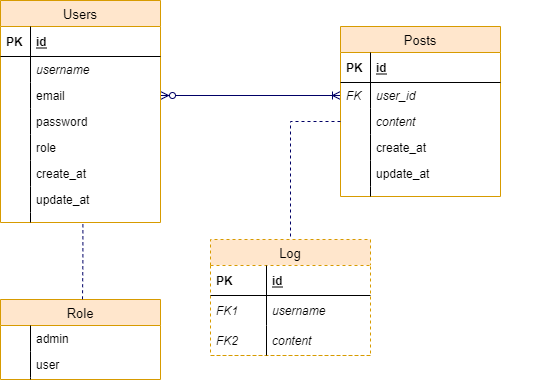

The diagram above was exported from draw.io. Its source (the exported page's mxGraphModel, read from the mxfile embedded in the PNG):
<mxGraphModel dx="1188" dy="1284" grid="1" gridSize="10" guides="1" tooltips="1" connect="1" arrows="1" fold="1" page="1" pageScale="1" pageWidth="850" pageHeight="1100" math="0" shadow="0">
  <root>
    <mxCell id="0" />
    <mxCell id="1" parent="0" />
    <mxCell id="_s1SgDXMfq0FBrOAFLL7-2" value="" style="edgeStyle=none;rounded=0;html=1;startArrow=ERoneToMany;startFill=0;endArrow=ERzeroToMany;endFill=1;jettySize=auto;orthogonalLoop=1;fontSize=10;strokeColor=#000066;entryX=1;entryY=0.5;entryDx=0;entryDy=0;exitX=0;exitY=0.5;exitDx=0;exitDy=0;" edge="1" parent="1" source="_s1SgDXMfq0FBrOAFLL7-41" target="_s1SgDXMfq0FBrOAFLL7-8">
      <mxGeometry relative="1" as="geometry">
        <mxPoint x="320" y="80" as="sourcePoint" />
        <mxPoint x="480" y="60" as="targetPoint" />
      </mxGeometry>
    </mxCell>
    <mxCell id="_s1SgDXMfq0FBrOAFLL7-3" value="Users" style="swimlane;fontStyle=0;childLayout=stackLayout;horizontal=1;startSize=26;fillColor=#ffe6cc;horizontalStack=0;resizeParent=1;resizeParentMax=0;resizeLast=0;collapsible=1;marginBottom=0;swimlaneFillColor=#ffffff;align=center;strokeWidth=1;fontSize=13;strokeColor=#d79b00;" vertex="1" parent="1">
      <mxGeometry x="80" y="41" width="160" height="222" as="geometry" />
    </mxCell>
    <mxCell id="_s1SgDXMfq0FBrOAFLL7-4" value="id" style="shape=partialRectangle;top=0;left=0;right=0;bottom=1;align=left;verticalAlign=middle;fillColor=none;spacingLeft=34;spacingRight=4;overflow=hidden;rotatable=0;points=[[0,0.5],[1,0.5]];portConstraint=eastwest;dropTarget=0;fontStyle=5;" vertex="1" parent="_s1SgDXMfq0FBrOAFLL7-3">
      <mxGeometry y="26" width="160" height="30" as="geometry" />
    </mxCell>
    <mxCell id="_s1SgDXMfq0FBrOAFLL7-5" value="PK" style="shape=partialRectangle;top=0;left=0;bottom=0;fillColor=none;align=left;verticalAlign=middle;spacingLeft=4;spacingRight=4;overflow=hidden;rotatable=0;points=[];portConstraint=eastwest;part=1;fontStyle=1" vertex="1" connectable="0" parent="_s1SgDXMfq0FBrOAFLL7-4">
      <mxGeometry width="30" height="30" as="geometry" />
    </mxCell>
    <mxCell id="_s1SgDXMfq0FBrOAFLL7-6" value="username" style="shape=partialRectangle;top=0;left=0;right=0;bottom=0;align=left;verticalAlign=top;fillColor=none;spacingLeft=34;spacingRight=4;overflow=hidden;rotatable=0;points=[[0,0.5],[1,0.5]];portConstraint=eastwest;dropTarget=0;fontStyle=2" vertex="1" parent="_s1SgDXMfq0FBrOAFLL7-3">
      <mxGeometry y="56" width="160" height="26" as="geometry" />
    </mxCell>
    <mxCell id="_s1SgDXMfq0FBrOAFLL7-7" value="" style="shape=partialRectangle;top=0;left=0;bottom=0;fillColor=none;align=left;verticalAlign=top;spacingLeft=4;spacingRight=4;overflow=hidden;rotatable=0;points=[];portConstraint=eastwest;part=1;fontStyle=2" vertex="1" connectable="0" parent="_s1SgDXMfq0FBrOAFLL7-6">
      <mxGeometry width="30" height="26" as="geometry" />
    </mxCell>
    <mxCell id="_s1SgDXMfq0FBrOAFLL7-8" value="email" style="shape=partialRectangle;top=0;left=0;right=0;bottom=0;align=left;verticalAlign=top;fillColor=none;spacingLeft=34;spacingRight=4;overflow=hidden;rotatable=0;points=[[0,0.5],[1,0.5]];portConstraint=eastwest;dropTarget=0;" vertex="1" parent="_s1SgDXMfq0FBrOAFLL7-3">
      <mxGeometry y="82" width="160" height="26" as="geometry" />
    </mxCell>
    <mxCell id="_s1SgDXMfq0FBrOAFLL7-9" value="" style="shape=partialRectangle;top=0;left=0;bottom=0;fillColor=none;align=left;verticalAlign=top;spacingLeft=4;spacingRight=4;overflow=hidden;rotatable=0;points=[];portConstraint=eastwest;part=1;" vertex="1" connectable="0" parent="_s1SgDXMfq0FBrOAFLL7-8">
      <mxGeometry width="30" height="26" as="geometry" />
    </mxCell>
    <mxCell id="_s1SgDXMfq0FBrOAFLL7-10" value="password" style="shape=partialRectangle;top=0;left=0;right=0;bottom=0;align=left;verticalAlign=top;fillColor=none;spacingLeft=34;spacingRight=4;overflow=hidden;rotatable=0;points=[[0,0.5],[1,0.5]];portConstraint=eastwest;dropTarget=0;" vertex="1" parent="_s1SgDXMfq0FBrOAFLL7-3">
      <mxGeometry y="108" width="160" height="26" as="geometry" />
    </mxCell>
    <mxCell id="_s1SgDXMfq0FBrOAFLL7-11" value="" style="shape=partialRectangle;top=0;left=0;bottom=0;fillColor=none;align=left;verticalAlign=top;spacingLeft=4;spacingRight=4;overflow=hidden;rotatable=0;points=[];portConstraint=eastwest;part=1;" vertex="1" connectable="0" parent="_s1SgDXMfq0FBrOAFLL7-10">
      <mxGeometry width="30" height="26" as="geometry" />
    </mxCell>
    <mxCell id="_s1SgDXMfq0FBrOAFLL7-66" value="role" style="shape=partialRectangle;top=0;left=0;right=0;bottom=0;align=left;verticalAlign=top;fillColor=none;spacingLeft=34;spacingRight=4;overflow=hidden;rotatable=0;points=[[0,0.5],[1,0.5]];portConstraint=eastwest;dropTarget=0;" vertex="1" parent="_s1SgDXMfq0FBrOAFLL7-3">
      <mxGeometry y="134" width="160" height="26" as="geometry" />
    </mxCell>
    <mxCell id="_s1SgDXMfq0FBrOAFLL7-67" value="" style="shape=partialRectangle;top=0;left=0;bottom=0;fillColor=none;align=left;verticalAlign=top;spacingLeft=4;spacingRight=4;overflow=hidden;rotatable=0;points=[];portConstraint=eastwest;part=1;" vertex="1" connectable="0" parent="_s1SgDXMfq0FBrOAFLL7-66">
      <mxGeometry width="30" height="26" as="geometry" />
    </mxCell>
    <mxCell id="_s1SgDXMfq0FBrOAFLL7-70" value="create_at" style="shape=partialRectangle;top=0;left=0;right=0;bottom=0;align=left;verticalAlign=top;fillColor=none;spacingLeft=34;spacingRight=4;overflow=hidden;rotatable=0;points=[[0,0.5],[1,0.5]];portConstraint=eastwest;dropTarget=0;" vertex="1" parent="_s1SgDXMfq0FBrOAFLL7-3">
      <mxGeometry y="160" width="160" height="26" as="geometry" />
    </mxCell>
    <mxCell id="_s1SgDXMfq0FBrOAFLL7-71" value="" style="shape=partialRectangle;top=0;left=0;bottom=0;fillColor=none;align=left;verticalAlign=top;spacingLeft=4;spacingRight=4;overflow=hidden;rotatable=0;points=[];portConstraint=eastwest;part=1;" vertex="1" connectable="0" parent="_s1SgDXMfq0FBrOAFLL7-70">
      <mxGeometry width="30" height="26" as="geometry" />
    </mxCell>
    <mxCell id="_s1SgDXMfq0FBrOAFLL7-68" value="update_at" style="shape=partialRectangle;top=0;left=0;right=0;bottom=0;align=left;verticalAlign=top;fillColor=none;spacingLeft=34;spacingRight=4;overflow=hidden;rotatable=0;points=[[0,0.5],[1,0.5]];portConstraint=eastwest;dropTarget=0;" vertex="1" parent="_s1SgDXMfq0FBrOAFLL7-3">
      <mxGeometry y="186" width="160" height="26" as="geometry" />
    </mxCell>
    <mxCell id="_s1SgDXMfq0FBrOAFLL7-69" value="" style="shape=partialRectangle;top=0;left=0;bottom=0;fillColor=none;align=left;verticalAlign=top;spacingLeft=4;spacingRight=4;overflow=hidden;rotatable=0;points=[];portConstraint=eastwest;part=1;" vertex="1" connectable="0" parent="_s1SgDXMfq0FBrOAFLL7-68">
      <mxGeometry width="30" height="26" as="geometry" />
    </mxCell>
    <mxCell id="_s1SgDXMfq0FBrOAFLL7-12" value="" style="shape=partialRectangle;top=0;left=0;right=0;bottom=0;align=left;verticalAlign=top;fillColor=none;spacingLeft=34;spacingRight=4;overflow=hidden;rotatable=0;points=[[0,0.5],[1,0.5]];portConstraint=eastwest;dropTarget=0;" vertex="1" parent="_s1SgDXMfq0FBrOAFLL7-3">
      <mxGeometry y="212" width="160" height="10" as="geometry" />
    </mxCell>
    <mxCell id="_s1SgDXMfq0FBrOAFLL7-13" value="" style="shape=partialRectangle;top=0;left=0;bottom=0;fillColor=none;align=left;verticalAlign=top;spacingLeft=4;spacingRight=4;overflow=hidden;rotatable=0;points=[];portConstraint=eastwest;part=1;" vertex="1" connectable="0" parent="_s1SgDXMfq0FBrOAFLL7-12">
      <mxGeometry width="30" height="10" as="geometry" />
    </mxCell>
    <mxCell id="_s1SgDXMfq0FBrOAFLL7-21" value="Role" style="swimlane;fontStyle=0;childLayout=stackLayout;horizontal=1;startSize=26;fillColor=#ffe6cc;horizontalStack=0;resizeParent=1;resizeParentMax=0;resizeLast=0;collapsible=1;marginBottom=0;swimlaneFillColor=#ffffff;align=center;strokeWidth=1;fontSize=13;strokeColor=#d79b00;" vertex="1" parent="1">
      <mxGeometry x="80" y="340" width="160" height="80" as="geometry" />
    </mxCell>
    <mxCell id="_s1SgDXMfq0FBrOAFLL7-24" value="admin" style="shape=partialRectangle;top=0;left=0;right=0;bottom=0;align=left;verticalAlign=top;fillColor=none;spacingLeft=34;spacingRight=4;overflow=hidden;rotatable=0;points=[[0,0.5],[1,0.5]];portConstraint=eastwest;dropTarget=0;" vertex="1" parent="_s1SgDXMfq0FBrOAFLL7-21">
      <mxGeometry y="26" width="160" height="26" as="geometry" />
    </mxCell>
    <mxCell id="_s1SgDXMfq0FBrOAFLL7-25" value="" style="shape=partialRectangle;top=0;left=0;bottom=0;fillColor=none;align=left;verticalAlign=top;spacingLeft=4;spacingRight=4;overflow=hidden;rotatable=0;points=[];portConstraint=eastwest;part=1;" vertex="1" connectable="0" parent="_s1SgDXMfq0FBrOAFLL7-24">
      <mxGeometry width="30" height="26" as="geometry" />
    </mxCell>
    <mxCell id="_s1SgDXMfq0FBrOAFLL7-64" value="user" style="shape=partialRectangle;top=0;left=0;right=0;bottom=0;align=left;verticalAlign=top;fillColor=none;spacingLeft=34;spacingRight=4;overflow=hidden;rotatable=0;points=[[0,0.5],[1,0.5]];portConstraint=eastwest;dropTarget=0;" vertex="1" parent="_s1SgDXMfq0FBrOAFLL7-21">
      <mxGeometry y="52" width="160" height="26" as="geometry" />
    </mxCell>
    <mxCell id="_s1SgDXMfq0FBrOAFLL7-65" value="" style="shape=partialRectangle;top=0;left=0;bottom=0;fillColor=none;align=left;verticalAlign=top;spacingLeft=4;spacingRight=4;overflow=hidden;rotatable=0;points=[];portConstraint=eastwest;part=1;" vertex="1" connectable="0" parent="_s1SgDXMfq0FBrOAFLL7-64">
      <mxGeometry width="30" height="26" as="geometry" />
    </mxCell>
    <mxCell id="_s1SgDXMfq0FBrOAFLL7-26" value="" style="shape=partialRectangle;top=0;left=0;right=0;bottom=0;align=left;verticalAlign=top;fillColor=none;spacingLeft=34;spacingRight=4;overflow=hidden;rotatable=0;points=[[0,0.5],[1,0.5]];portConstraint=eastwest;dropTarget=0;" vertex="1" parent="_s1SgDXMfq0FBrOAFLL7-21">
      <mxGeometry y="78" width="160" height="2" as="geometry" />
    </mxCell>
    <mxCell id="_s1SgDXMfq0FBrOAFLL7-27" value="" style="shape=partialRectangle;top=0;left=0;bottom=0;fillColor=none;align=left;verticalAlign=top;spacingLeft=4;spacingRight=4;overflow=hidden;rotatable=0;points=[];portConstraint=eastwest;part=1;" vertex="1" connectable="0" parent="_s1SgDXMfq0FBrOAFLL7-26">
      <mxGeometry width="30" height="2" as="geometry" />
    </mxCell>
    <mxCell id="_s1SgDXMfq0FBrOAFLL7-38" value="Posts" style="swimlane;fontStyle=0;childLayout=stackLayout;horizontal=1;startSize=26;fillColor=#ffe6cc;horizontalStack=0;resizeParent=1;resizeParentMax=0;resizeLast=0;collapsible=1;marginBottom=0;swimlaneFillColor=#ffffff;align=center;strokeWidth=1;fontSize=13;strokeColor=#d79b00;" vertex="1" parent="1">
      <mxGeometry x="420" y="67" width="160" height="170" as="geometry" />
    </mxCell>
    <mxCell id="_s1SgDXMfq0FBrOAFLL7-39" value="id" style="shape=partialRectangle;top=0;left=0;right=0;bottom=1;align=left;verticalAlign=middle;fillColor=none;spacingLeft=34;spacingRight=4;overflow=hidden;rotatable=0;points=[[0,0.5],[1,0.5]];portConstraint=eastwest;dropTarget=0;fontStyle=5;" vertex="1" parent="_s1SgDXMfq0FBrOAFLL7-38">
      <mxGeometry y="26" width="160" height="30" as="geometry" />
    </mxCell>
    <mxCell id="_s1SgDXMfq0FBrOAFLL7-40" value="PK" style="shape=partialRectangle;top=0;left=0;bottom=0;fillColor=none;align=left;verticalAlign=middle;spacingLeft=4;spacingRight=4;overflow=hidden;rotatable=0;points=[];portConstraint=eastwest;part=1;fontStyle=1" vertex="1" connectable="0" parent="_s1SgDXMfq0FBrOAFLL7-39">
      <mxGeometry width="30" height="30" as="geometry" />
    </mxCell>
    <mxCell id="_s1SgDXMfq0FBrOAFLL7-41" value="user_id" style="shape=partialRectangle;top=0;left=0;right=0;bottom=0;align=left;verticalAlign=top;fillColor=none;spacingLeft=34;spacingRight=4;overflow=hidden;rotatable=0;points=[[0,0.5],[1,0.5]];portConstraint=eastwest;dropTarget=0;fontStyle=2" vertex="1" parent="_s1SgDXMfq0FBrOAFLL7-38">
      <mxGeometry y="56" width="160" height="26" as="geometry" />
    </mxCell>
    <mxCell id="_s1SgDXMfq0FBrOAFLL7-42" value="FK" style="shape=partialRectangle;top=0;left=0;bottom=0;fillColor=none;align=left;verticalAlign=top;spacingLeft=4;spacingRight=4;overflow=hidden;rotatable=0;points=[];portConstraint=eastwest;part=1;fontStyle=2" vertex="1" connectable="0" parent="_s1SgDXMfq0FBrOAFLL7-41">
      <mxGeometry width="30" height="26" as="geometry" />
    </mxCell>
    <mxCell id="_s1SgDXMfq0FBrOAFLL7-43" value="content" style="shape=partialRectangle;top=0;left=0;right=0;bottom=0;align=left;verticalAlign=top;fillColor=none;spacingLeft=34;spacingRight=4;overflow=hidden;rotatable=0;points=[[0,0.5],[1,0.5]];portConstraint=eastwest;dropTarget=0;fontStyle=2" vertex="1" parent="_s1SgDXMfq0FBrOAFLL7-38">
      <mxGeometry y="82" width="160" height="26" as="geometry" />
    </mxCell>
    <mxCell id="_s1SgDXMfq0FBrOAFLL7-44" value="" style="shape=partialRectangle;top=0;left=0;bottom=0;fillColor=none;align=left;verticalAlign=top;spacingLeft=4;spacingRight=4;overflow=hidden;rotatable=0;points=[];portConstraint=eastwest;part=1;fontStyle=2" vertex="1" connectable="0" parent="_s1SgDXMfq0FBrOAFLL7-43">
      <mxGeometry width="30" height="26" as="geometry" />
    </mxCell>
    <mxCell id="_s1SgDXMfq0FBrOAFLL7-47" value="create_at" style="shape=partialRectangle;top=0;left=0;right=0;bottom=0;align=left;verticalAlign=top;fillColor=none;spacingLeft=34;spacingRight=4;overflow=hidden;rotatable=0;points=[[0,0.5],[1,0.5]];portConstraint=eastwest;dropTarget=0;fontStyle=0" vertex="1" parent="_s1SgDXMfq0FBrOAFLL7-38">
      <mxGeometry y="108" width="160" height="26" as="geometry" />
    </mxCell>
    <mxCell id="_s1SgDXMfq0FBrOAFLL7-48" value="" style="shape=partialRectangle;top=0;left=0;bottom=0;fillColor=none;align=left;verticalAlign=top;spacingLeft=4;spacingRight=4;overflow=hidden;rotatable=0;points=[];portConstraint=eastwest;part=1;" vertex="1" connectable="0" parent="_s1SgDXMfq0FBrOAFLL7-47">
      <mxGeometry width="30" height="26" as="geometry" />
    </mxCell>
    <mxCell id="_s1SgDXMfq0FBrOAFLL7-49" value="update_at" style="shape=partialRectangle;top=0;left=0;right=0;bottom=0;align=left;verticalAlign=top;fillColor=none;spacingLeft=34;spacingRight=4;overflow=hidden;rotatable=0;points=[[0,0.5],[1,0.5]];portConstraint=eastwest;dropTarget=0;fontStyle=0" vertex="1" parent="_s1SgDXMfq0FBrOAFLL7-38">
      <mxGeometry y="134" width="160" height="26" as="geometry" />
    </mxCell>
    <mxCell id="_s1SgDXMfq0FBrOAFLL7-50" value="" style="shape=partialRectangle;top=0;left=0;bottom=0;fillColor=none;align=left;verticalAlign=top;spacingLeft=4;spacingRight=4;overflow=hidden;rotatable=0;points=[];portConstraint=eastwest;part=1;" vertex="1" connectable="0" parent="_s1SgDXMfq0FBrOAFLL7-49">
      <mxGeometry width="30" height="26" as="geometry" />
    </mxCell>
    <mxCell id="_s1SgDXMfq0FBrOAFLL7-51" value="" style="shape=partialRectangle;top=0;left=0;right=0;bottom=0;align=left;verticalAlign=top;fillColor=none;spacingLeft=34;spacingRight=4;overflow=hidden;rotatable=0;points=[[0,0.5],[1,0.5]];portConstraint=eastwest;dropTarget=0;" vertex="1" parent="_s1SgDXMfq0FBrOAFLL7-38">
      <mxGeometry y="160" width="160" height="10" as="geometry" />
    </mxCell>
    <mxCell id="_s1SgDXMfq0FBrOAFLL7-52" value="" style="shape=partialRectangle;top=0;left=0;bottom=0;fillColor=none;align=left;verticalAlign=top;spacingLeft=4;spacingRight=4;overflow=hidden;rotatable=0;points=[];portConstraint=eastwest;part=1;" vertex="1" connectable="0" parent="_s1SgDXMfq0FBrOAFLL7-51">
      <mxGeometry width="30" height="10" as="geometry" />
    </mxCell>
    <mxCell id="_s1SgDXMfq0FBrOAFLL7-53" value="Log" style="swimlane;fontStyle=0;childLayout=stackLayout;horizontal=1;startSize=26;fillColor=#ffe6cc;horizontalStack=0;resizeParent=1;resizeParentMax=0;resizeLast=0;collapsible=1;marginBottom=0;swimlaneFillColor=#ffffff;align=center;fontSize=13;dashed=1;strokeColor=#d79b00;strokeWidth=1;" vertex="1" parent="1">
      <mxGeometry x="290" y="280" width="160" height="116" as="geometry" />
    </mxCell>
    <mxCell id="_s1SgDXMfq0FBrOAFLL7-54" value="id" style="shape=partialRectangle;top=0;left=0;right=0;bottom=1;align=left;verticalAlign=middle;fillColor=none;spacingLeft=60;spacingRight=4;overflow=hidden;rotatable=0;points=[[0,0.5],[1,0.5]];portConstraint=eastwest;dropTarget=0;fontStyle=5;fontSize=12;strokeColor=#000000;perimeterSpacing=0;" vertex="1" parent="_s1SgDXMfq0FBrOAFLL7-53">
      <mxGeometry y="26" width="160" height="30" as="geometry" />
    </mxCell>
    <mxCell id="_s1SgDXMfq0FBrOAFLL7-55" value="PK" style="shape=partialRectangle;fontStyle=1;top=0;left=0;bottom=0;fillColor=none;align=left;verticalAlign=middle;spacingLeft=4;spacingRight=4;overflow=hidden;rotatable=0;points=[];portConstraint=eastwest;part=1;fontSize=12;" vertex="1" connectable="0" parent="_s1SgDXMfq0FBrOAFLL7-54">
      <mxGeometry width="56" height="30" as="geometry" />
    </mxCell>
    <mxCell id="_s1SgDXMfq0FBrOAFLL7-56" value="username" style="shape=partialRectangle;top=0;left=0;right=0;bottom=0;align=left;verticalAlign=middle;fillColor=none;spacingLeft=60;spacingRight=4;overflow=hidden;rotatable=0;points=[[0,0.5],[1,0.5]];portConstraint=eastwest;dropTarget=0;fontStyle=2;fontSize=12;strokeColor=none;" vertex="1" parent="_s1SgDXMfq0FBrOAFLL7-53">
      <mxGeometry y="56" width="160" height="30" as="geometry" />
    </mxCell>
    <mxCell id="_s1SgDXMfq0FBrOAFLL7-57" value="FK1" style="shape=partialRectangle;fontStyle=2;top=0;left=0;bottom=0;fillColor=none;align=left;verticalAlign=middle;spacingLeft=4;spacingRight=4;overflow=hidden;rotatable=0;points=[];portConstraint=eastwest;part=1;fontSize=12;" vertex="1" connectable="0" parent="_s1SgDXMfq0FBrOAFLL7-56">
      <mxGeometry width="56" height="30" as="geometry" />
    </mxCell>
    <mxCell id="_s1SgDXMfq0FBrOAFLL7-58" value="content" style="shape=partialRectangle;top=0;left=0;right=0;bottom=1;align=left;verticalAlign=middle;fillColor=none;spacingLeft=60;spacingRight=4;overflow=hidden;rotatable=0;points=[[0,0.5],[1,0.5]];portConstraint=eastwest;dropTarget=0;fontStyle=2;fontSize=12;dashed=1;strokeColor=#D79B00;" vertex="1" parent="_s1SgDXMfq0FBrOAFLL7-53">
      <mxGeometry y="86" width="160" height="30" as="geometry" />
    </mxCell>
    <mxCell id="_s1SgDXMfq0FBrOAFLL7-59" value="FK2" style="shape=partialRectangle;fontStyle=2;top=0;left=0;bottom=0;fillColor=none;align=left;verticalAlign=middle;spacingLeft=4;spacingRight=4;overflow=hidden;rotatable=0;points=[];portConstraint=eastwest;part=1;fontSize=12;" vertex="1" connectable="0" parent="_s1SgDXMfq0FBrOAFLL7-58">
      <mxGeometry width="56" height="30" as="geometry" />
    </mxCell>
    <mxCell id="_s1SgDXMfq0FBrOAFLL7-60" value="" style="endArrow=none;dashed=1;html=1;strokeColor=#000066;fontSize=13;rounded=0;edgeStyle=orthogonalEdgeStyle;entryX=0.5;entryY=0;" edge="1" parent="1" source="_s1SgDXMfq0FBrOAFLL7-43" target="_s1SgDXMfq0FBrOAFLL7-53">
      <mxGeometry width="50" height="50" relative="1" as="geometry">
        <mxPoint x="110" y="630" as="sourcePoint" />
        <mxPoint x="160" y="580" as="targetPoint" />
      </mxGeometry>
    </mxCell>
    <mxCell id="_s1SgDXMfq0FBrOAFLL7-61" value="" style="endArrow=none;dashed=1;html=1;strokeColor=#000066;fontSize=13;rounded=0;edgeStyle=orthogonalEdgeStyle;entryX=0.5;entryY=0;entryDx=0;entryDy=0;exitX=0.515;exitY=1.178;exitDx=0;exitDy=0;exitPerimeter=0;" edge="1" parent="1" source="_s1SgDXMfq0FBrOAFLL7-12" target="_s1SgDXMfq0FBrOAFLL7-21">
      <mxGeometry width="50" height="50" relative="1" as="geometry">
        <mxPoint x="509" y="159" as="sourcePoint" />
        <mxPoint x="348.33333333333337" y="161.66666666666663" as="targetPoint" />
        <Array as="points">
          <mxPoint x="162" y="300" />
          <mxPoint x="162" y="300" />
        </Array>
      </mxGeometry>
    </mxCell>
    <mxCell id="_s1SgDXMfq0FBrOAFLL7-63" style="edgeStyle=orthogonalEdgeStyle;rounded=0;html=1;exitX=0.5;exitY=0;entryX=1;entryY=0.5;startArrow=none;startFill=0;endArrow=none;endFill=0;jettySize=auto;orthogonalLoop=1;strokeColor=none;fontSize=13;dashed=1;" edge="1" parent="1">
      <mxGeometry relative="1" as="geometry">
        <mxPoint x="633" y="174" as="sourcePoint" />
        <mxPoint x="589" y="108" as="targetPoint" />
      </mxGeometry>
    </mxCell>
  </root>
</mxGraphModel>